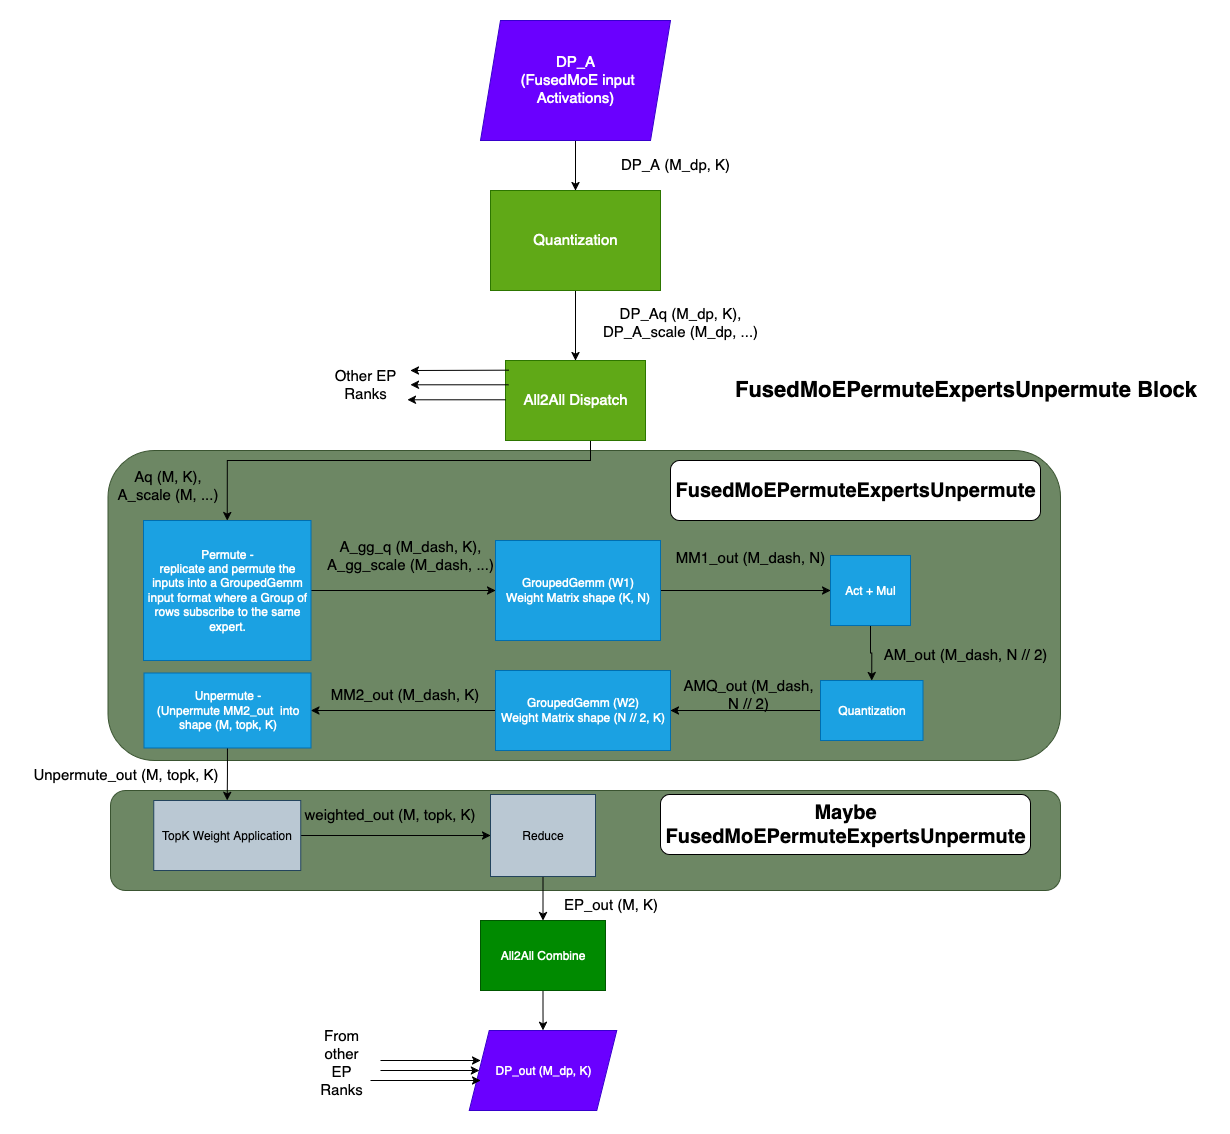

The diagram above was exported from draw.io. Its source (the exported page's mxGraphModel, read from the mxfile embedded in the PNG):
<mxGraphModel dx="1234" dy="799" grid="1" gridSize="10" guides="1" tooltips="1" connect="1" arrows="1" fold="1" page="1" pageScale="1" pageWidth="850" pageHeight="1100" math="0" shadow="0">
  <root>
    <mxCell id="0" />
    <mxCell id="1" parent="0" />
    <mxCell id="HsG0PJe_QmE_wtmwZFLU-2" value="" style="rounded=1;whiteSpace=wrap;html=1;fillColor=#6d8764;fontColor=#ffffff;strokeColor=#3A5431;" vertex="1" parent="1">
      <mxGeometry x="370" y="1010" width="950" height="100" as="geometry" />
    </mxCell>
    <mxCell id="HsG0PJe_QmE_wtmwZFLU-1" value="" style="rounded=1;whiteSpace=wrap;html=1;fillColor=#6d8764;fontColor=#ffffff;strokeColor=#3A5431;" vertex="1" parent="1">
      <mxGeometry x="367.5" y="670" width="952.5" height="310" as="geometry" />
    </mxCell>
    <mxCell id="B3WNkhuNHtF_3xXQSvxo-1" style="edgeStyle=orthogonalEdgeStyle;rounded=0;orthogonalLoop=1;jettySize=auto;html=1;entryX=0.5;entryY=0;entryDx=0;entryDy=0;" parent="1" source="B3WNkhuNHtF_3xXQSvxo-2" target="B3WNkhuNHtF_3xXQSvxo-4" edge="1">
      <mxGeometry relative="1" as="geometry" />
    </mxCell>
    <mxCell id="B3WNkhuNHtF_3xXQSvxo-2" value="&lt;div&gt;&lt;font style=&quot;font-size: 15px;&quot;&gt;DP_A&lt;/font&gt;&lt;/div&gt;&lt;div&gt;&lt;font style=&quot;font-size: 15px;&quot;&gt;&amp;nbsp;(FusedMoE input Activations)&lt;/font&gt;&lt;/div&gt;" style="shape=parallelogram;perimeter=parallelogramPerimeter;whiteSpace=wrap;html=1;fixedSize=1;fillColor=#6a00ff;fontColor=#ffffff;strokeColor=#3700CC;" parent="1" vertex="1">
      <mxGeometry x="740" y="240" width="190" height="120" as="geometry" />
    </mxCell>
    <mxCell id="B3WNkhuNHtF_3xXQSvxo-3" style="edgeStyle=orthogonalEdgeStyle;rounded=0;orthogonalLoop=1;jettySize=auto;html=1;entryX=0.5;entryY=0;entryDx=0;entryDy=0;" parent="1" source="B3WNkhuNHtF_3xXQSvxo-4" target="B3WNkhuNHtF_3xXQSvxo-7" edge="1">
      <mxGeometry relative="1" as="geometry" />
    </mxCell>
    <mxCell id="B3WNkhuNHtF_3xXQSvxo-4" value="&lt;font style=&quot;font-size: 15px;&quot;&gt;Quantization&lt;/font&gt;" style="rounded=0;whiteSpace=wrap;html=1;fillColor=#60a917;fontColor=#ffffff;strokeColor=#2D7600;" parent="1" vertex="1">
      <mxGeometry x="750" y="410" width="170" height="100" as="geometry" />
    </mxCell>
    <mxCell id="B3WNkhuNHtF_3xXQSvxo-5" value="&lt;div&gt;&lt;font style=&quot;font-size: 15px;&quot;&gt;DP_A (M_dp, K)&lt;/font&gt;&lt;/div&gt;" style="text;html=1;align=center;verticalAlign=middle;whiteSpace=wrap;rounded=0;" parent="1" vertex="1">
      <mxGeometry x="870" y="370" width="130" height="30" as="geometry" />
    </mxCell>
    <mxCell id="B3WNkhuNHtF_3xXQSvxo-6" style="edgeStyle=orthogonalEdgeStyle;rounded=0;orthogonalLoop=1;jettySize=auto;html=1;entryX=0.5;entryY=0;entryDx=0;entryDy=0;" parent="1" source="B3WNkhuNHtF_3xXQSvxo-7" target="B3WNkhuNHtF_3xXQSvxo-11" edge="1">
      <mxGeometry relative="1" as="geometry">
        <Array as="points">
          <mxPoint x="850" y="680" />
          <mxPoint x="487" y="680" />
        </Array>
      </mxGeometry>
    </mxCell>
    <mxCell id="B3WNkhuNHtF_3xXQSvxo-7" value="&lt;font style=&quot;font-size: 15px;&quot;&gt;All2All Dispatch&lt;/font&gt;" style="rounded=0;whiteSpace=wrap;html=1;fillColor=#60a917;fontColor=#ffffff;strokeColor=#2D7600;" parent="1" vertex="1">
      <mxGeometry x="765" y="580" width="140" height="80" as="geometry" />
    </mxCell>
    <mxCell id="B3WNkhuNHtF_3xXQSvxo-8" value="&lt;div&gt;&lt;font style=&quot;font-size: 15px;&quot;&gt;DP_Aq (M_dp, K), &lt;br&gt;&lt;/font&gt;&lt;/div&gt;&lt;div&gt;&lt;font style=&quot;font-size: 15px;&quot;&gt;DP_A_scale (M_dp, ...)&lt;/font&gt;&lt;/div&gt;&lt;div&gt;&lt;br&gt;&lt;/div&gt;" style="text;html=1;align=center;verticalAlign=middle;whiteSpace=wrap;rounded=0;" parent="1" vertex="1">
      <mxGeometry x="850" y="530" width="180" height="40" as="geometry" />
    </mxCell>
    <mxCell id="B3WNkhuNHtF_3xXQSvxo-9" value="&lt;div&gt;&lt;font style=&quot;font-size: 15px;&quot;&gt;Aq (M, K), &lt;br&gt;&lt;/font&gt;&lt;/div&gt;&lt;div&gt;&lt;font style=&quot;font-size: 15px;&quot;&gt;A_scale (M, ...)&lt;/font&gt;&lt;/div&gt;&lt;div&gt;&lt;br&gt;&lt;/div&gt;" style="text;html=1;align=center;verticalAlign=middle;whiteSpace=wrap;rounded=0;" parent="1" vertex="1">
      <mxGeometry x="370" y="697.5" width="115" height="30" as="geometry" />
    </mxCell>
    <mxCell id="B3WNkhuNHtF_3xXQSvxo-10" style="edgeStyle=orthogonalEdgeStyle;rounded=0;orthogonalLoop=1;jettySize=auto;html=1;entryX=0;entryY=0.5;entryDx=0;entryDy=0;" parent="1" source="B3WNkhuNHtF_3xXQSvxo-11" target="B3WNkhuNHtF_3xXQSvxo-14" edge="1">
      <mxGeometry relative="1" as="geometry" />
    </mxCell>
    <mxCell id="B3WNkhuNHtF_3xXQSvxo-11" value="&lt;div&gt;Permute -&lt;br&gt;&lt;/div&gt;&lt;div&gt;replicate and permute the inputs into a GroupedGemm input format where a Group of rows subscribe to the same expert.&lt;br&gt;&lt;/div&gt;" style="rounded=0;whiteSpace=wrap;html=1;fillColor=#1ba1e2;fontColor=#ffffff;strokeColor=#006EAF;" parent="1" vertex="1">
      <mxGeometry x="403" y="740" width="167.5" height="140" as="geometry" />
    </mxCell>
    <mxCell id="B3WNkhuNHtF_3xXQSvxo-12" value="&lt;div&gt;&lt;font style=&quot;font-size: 15px;&quot;&gt;A_gg_q (M_dash, K), &lt;br&gt;&lt;/font&gt;&lt;/div&gt;&lt;div&gt;&lt;font style=&quot;font-size: 15px;&quot;&gt;A_gg_scale (M_dash, ...)&lt;/font&gt;&lt;/div&gt;&lt;div&gt;&lt;font style=&quot;font-size: 15px;&quot;&gt;&lt;br&gt;&lt;/font&gt;&lt;/div&gt;" style="text;html=1;align=center;verticalAlign=middle;whiteSpace=wrap;rounded=0;" parent="1" vertex="1">
      <mxGeometry x="575" y="770" width="190" height="30" as="geometry" />
    </mxCell>
    <mxCell id="B3WNkhuNHtF_3xXQSvxo-13" style="edgeStyle=orthogonalEdgeStyle;rounded=0;orthogonalLoop=1;jettySize=auto;html=1;entryX=0;entryY=0.5;entryDx=0;entryDy=0;" parent="1" source="B3WNkhuNHtF_3xXQSvxo-14" target="B3WNkhuNHtF_3xXQSvxo-17" edge="1">
      <mxGeometry relative="1" as="geometry" />
    </mxCell>
    <mxCell id="B3WNkhuNHtF_3xXQSvxo-14" value="&lt;div&gt;GroupedGemm (W1) &lt;br&gt;&lt;/div&gt;&lt;div&gt;Weight Matrix shape (K, N)&lt;br&gt;&lt;/div&gt;" style="rounded=0;whiteSpace=wrap;html=1;fillColor=#1ba1e2;fontColor=#ffffff;strokeColor=#006EAF;" parent="1" vertex="1">
      <mxGeometry x="755" y="760" width="165" height="100" as="geometry" />
    </mxCell>
    <mxCell id="B3WNkhuNHtF_3xXQSvxo-15" value="&lt;div&gt;&lt;font style=&quot;font-size: 15px;&quot;&gt;MM1_out (M_dash, N)&lt;/font&gt;&lt;br&gt;&lt;/div&gt;&lt;div&gt;&lt;br&gt;&lt;/div&gt;" style="text;html=1;align=center;verticalAlign=middle;whiteSpace=wrap;rounded=0;" parent="1" vertex="1">
      <mxGeometry x="930" y="770" width="160" height="30" as="geometry" />
    </mxCell>
    <mxCell id="B3WNkhuNHtF_3xXQSvxo-16" style="edgeStyle=orthogonalEdgeStyle;rounded=0;orthogonalLoop=1;jettySize=auto;html=1;entryX=0.5;entryY=0;entryDx=0;entryDy=0;" parent="1" source="B3WNkhuNHtF_3xXQSvxo-17" target="B3WNkhuNHtF_3xXQSvxo-20" edge="1">
      <mxGeometry relative="1" as="geometry" />
    </mxCell>
    <mxCell id="B3WNkhuNHtF_3xXQSvxo-17" value="Act + Mul" style="rounded=0;whiteSpace=wrap;html=1;fillColor=#1ba1e2;fontColor=#ffffff;strokeColor=#006EAF;" parent="1" vertex="1">
      <mxGeometry x="1090" y="775" width="80" height="70" as="geometry" />
    </mxCell>
    <mxCell id="B3WNkhuNHtF_3xXQSvxo-18" value="&lt;font style=&quot;font-size: 15px;&quot;&gt;AM_out (M_dash, N // 2)&lt;/font&gt;" style="text;html=1;align=center;verticalAlign=middle;whiteSpace=wrap;rounded=0;" parent="1" vertex="1">
      <mxGeometry x="1140" y="860" width="170" height="30" as="geometry" />
    </mxCell>
    <mxCell id="B3WNkhuNHtF_3xXQSvxo-19" style="edgeStyle=orthogonalEdgeStyle;rounded=0;orthogonalLoop=1;jettySize=auto;html=1;entryX=1;entryY=0.5;entryDx=0;entryDy=0;" parent="1" source="B3WNkhuNHtF_3xXQSvxo-20" target="B3WNkhuNHtF_3xXQSvxo-23" edge="1">
      <mxGeometry relative="1" as="geometry" />
    </mxCell>
    <mxCell id="B3WNkhuNHtF_3xXQSvxo-20" value="&lt;div&gt;Quantization&lt;/div&gt;" style="rounded=0;whiteSpace=wrap;html=1;fillColor=#1ba1e2;fontColor=#ffffff;strokeColor=#006EAF;" parent="1" vertex="1">
      <mxGeometry x="1080" y="900" width="102.5" height="60" as="geometry" />
    </mxCell>
    <mxCell id="B3WNkhuNHtF_3xXQSvxo-21" value="&lt;font style=&quot;font-size: 15px;&quot;&gt;AMQ_out (M_dash, N // 2)&lt;/font&gt;" style="text;html=1;align=center;verticalAlign=middle;whiteSpace=wrap;rounded=0;" parent="1" vertex="1">
      <mxGeometry x="937.5" y="900" width="140" height="30" as="geometry" />
    </mxCell>
    <mxCell id="B3WNkhuNHtF_3xXQSvxo-22" style="edgeStyle=orthogonalEdgeStyle;rounded=0;orthogonalLoop=1;jettySize=auto;html=1;entryX=1;entryY=0.5;entryDx=0;entryDy=0;" parent="1" source="B3WNkhuNHtF_3xXQSvxo-23" target="B3WNkhuNHtF_3xXQSvxo-26" edge="1">
      <mxGeometry relative="1" as="geometry" />
    </mxCell>
    <mxCell id="B3WNkhuNHtF_3xXQSvxo-23" value="&lt;div&gt;GroupedGemm (W2) &lt;br&gt;&lt;/div&gt;&lt;div&gt;Weight Matrix shape (N // 2, K)&lt;br&gt;&lt;/div&gt;" style="rounded=0;whiteSpace=wrap;html=1;fillColor=#1ba1e2;fontColor=#ffffff;strokeColor=#006EAF;" parent="1" vertex="1">
      <mxGeometry x="755" y="890" width="175" height="80" as="geometry" />
    </mxCell>
    <mxCell id="B3WNkhuNHtF_3xXQSvxo-24" value="&lt;font style=&quot;font-size: 15px;&quot;&gt;MM2_out (M_dash, K)&lt;/font&gt;" style="text;html=1;align=center;verticalAlign=middle;whiteSpace=wrap;rounded=0;" parent="1" vertex="1">
      <mxGeometry x="588.75" y="900" width="151.25" height="30" as="geometry" />
    </mxCell>
    <mxCell id="B3WNkhuNHtF_3xXQSvxo-25" style="edgeStyle=orthogonalEdgeStyle;rounded=0;orthogonalLoop=1;jettySize=auto;html=1;entryX=0.5;entryY=0;entryDx=0;entryDy=0;" parent="1" source="B3WNkhuNHtF_3xXQSvxo-26" target="B3WNkhuNHtF_3xXQSvxo-28" edge="1">
      <mxGeometry relative="1" as="geometry" />
    </mxCell>
    <mxCell id="B3WNkhuNHtF_3xXQSvxo-26" value="&lt;div&gt;Unpermute -&lt;/div&gt;&lt;div&gt;(Unpermute MM2_out&amp;nbsp; into shape (M, topk, K)&lt;br&gt;&lt;/div&gt;" style="rounded=0;whiteSpace=wrap;html=1;fillColor=#1ba1e2;fontColor=#ffffff;strokeColor=#006EAF;" parent="1" vertex="1">
      <mxGeometry x="403.5" y="892.5" width="167" height="75" as="geometry" />
    </mxCell>
    <mxCell id="B3WNkhuNHtF_3xXQSvxo-27" style="edgeStyle=orthogonalEdgeStyle;rounded=0;orthogonalLoop=1;jettySize=auto;html=1;entryX=0;entryY=0.5;entryDx=0;entryDy=0;" parent="1" source="B3WNkhuNHtF_3xXQSvxo-28" target="B3WNkhuNHtF_3xXQSvxo-30" edge="1">
      <mxGeometry relative="1" as="geometry" />
    </mxCell>
    <mxCell id="B3WNkhuNHtF_3xXQSvxo-28" value="&lt;div&gt;TopK Weight Application&lt;/div&gt;" style="rounded=0;whiteSpace=wrap;html=1;fillColor=#bac8d3;strokeColor=#23445d;" parent="1" vertex="1">
      <mxGeometry x="413.25" y="1020" width="147" height="70" as="geometry" />
    </mxCell>
    <mxCell id="B3WNkhuNHtF_3xXQSvxo-29" style="edgeStyle=orthogonalEdgeStyle;rounded=0;orthogonalLoop=1;jettySize=auto;html=1;entryX=0.5;entryY=0;entryDx=0;entryDy=0;" parent="1" source="B3WNkhuNHtF_3xXQSvxo-30" target="B3WNkhuNHtF_3xXQSvxo-32" edge="1">
      <mxGeometry relative="1" as="geometry" />
    </mxCell>
    <mxCell id="B3WNkhuNHtF_3xXQSvxo-30" value="&lt;div&gt;Reduce&lt;br&gt;&lt;/div&gt;" style="rounded=0;whiteSpace=wrap;html=1;fillColor=#bac8d3;strokeColor=#23445d;" parent="1" vertex="1">
      <mxGeometry x="750" y="1014" width="105" height="82" as="geometry" />
    </mxCell>
    <mxCell id="B3WNkhuNHtF_3xXQSvxo-31" style="edgeStyle=orthogonalEdgeStyle;rounded=0;orthogonalLoop=1;jettySize=auto;html=1;" parent="1" source="B3WNkhuNHtF_3xXQSvxo-32" target="B3WNkhuNHtF_3xXQSvxo-33" edge="1">
      <mxGeometry relative="1" as="geometry" />
    </mxCell>
    <mxCell id="B3WNkhuNHtF_3xXQSvxo-32" value="All2All Combine" style="rounded=0;whiteSpace=wrap;html=1;fillColor=#008a00;strokeColor=#005700;fontColor=#ffffff;" parent="1" vertex="1">
      <mxGeometry x="740" y="1140" width="125" height="70" as="geometry" />
    </mxCell>
    <mxCell id="B3WNkhuNHtF_3xXQSvxo-33" value="&lt;div&gt;DP_out (M_dp, K)&lt;/div&gt;" style="shape=parallelogram;perimeter=parallelogramPerimeter;whiteSpace=wrap;html=1;fixedSize=1;fillColor=#6a00ff;fontColor=#ffffff;strokeColor=#3700CC;" parent="1" vertex="1">
      <mxGeometry x="728.75" y="1250" width="147.5" height="80" as="geometry" />
    </mxCell>
    <mxCell id="B3WNkhuNHtF_3xXQSvxo-34" value="&lt;div&gt;&lt;font style=&quot;font-size: 15px;&quot;&gt;Unpermute_out (M, topk, K)&lt;/font&gt;&lt;/div&gt;" style="text;html=1;align=center;verticalAlign=middle;resizable=0;points=[];autosize=1;strokeColor=none;fillColor=none;" parent="1" vertex="1">
      <mxGeometry x="280" y="980" width="210" height="30" as="geometry" />
    </mxCell>
    <mxCell id="B3WNkhuNHtF_3xXQSvxo-35" value="&lt;div&gt;&lt;font style=&quot;font-size: 15px;&quot;&gt;weighted_out (M, topk, K)&lt;/font&gt;&lt;/div&gt;" style="text;html=1;align=center;verticalAlign=middle;resizable=0;points=[];autosize=1;strokeColor=none;fillColor=none;" parent="1" vertex="1">
      <mxGeometry x="553.75" y="1020" width="190" height="30" as="geometry" />
    </mxCell>
    <mxCell id="B3WNkhuNHtF_3xXQSvxo-36" value="&lt;div&gt;&lt;font style=&quot;font-size: 15px;&quot;&gt;EP_out (M, K)&lt;/font&gt;&lt;/div&gt;" style="text;html=1;align=center;verticalAlign=middle;resizable=0;points=[];autosize=1;strokeColor=none;fillColor=none;" parent="1" vertex="1">
      <mxGeometry x="810" y="1110" width="120" height="30" as="geometry" />
    </mxCell>
    <mxCell id="B3WNkhuNHtF_3xXQSvxo-37" value="" style="endArrow=classic;html=1;rounded=0;exitX=0.024;exitY=0.121;exitDx=0;exitDy=0;exitPerimeter=0;" parent="1" source="B3WNkhuNHtF_3xXQSvxo-7" edge="1">
      <mxGeometry width="50" height="50" relative="1" as="geometry">
        <mxPoint x="770" y="580" as="sourcePoint" />
        <mxPoint x="670" y="590" as="targetPoint" />
      </mxGeometry>
    </mxCell>
    <mxCell id="B3WNkhuNHtF_3xXQSvxo-38" value="&lt;font style=&quot;font-size: 15px;&quot;&gt;Other EP Ranks&lt;/font&gt;" style="text;html=1;align=center;verticalAlign=middle;whiteSpace=wrap;rounded=0;" parent="1" vertex="1">
      <mxGeometry x="590" y="580" width="70" height="50" as="geometry" />
    </mxCell>
    <mxCell id="B3WNkhuNHtF_3xXQSvxo-39" value="" style="endArrow=classic;html=1;rounded=0;exitX=0.024;exitY=0.121;exitDx=0;exitDy=0;exitPerimeter=0;" parent="1" edge="1">
      <mxGeometry width="50" height="50" relative="1" as="geometry">
        <mxPoint x="768" y="604.29" as="sourcePoint" />
        <mxPoint x="670" y="604.29" as="targetPoint" />
      </mxGeometry>
    </mxCell>
    <mxCell id="B3WNkhuNHtF_3xXQSvxo-40" value="" style="endArrow=classic;html=1;rounded=0;exitX=0.024;exitY=0.121;exitDx=0;exitDy=0;exitPerimeter=0;" parent="1" edge="1">
      <mxGeometry width="50" height="50" relative="1" as="geometry">
        <mxPoint x="765" y="619.29" as="sourcePoint" />
        <mxPoint x="667" y="619.29" as="targetPoint" />
      </mxGeometry>
    </mxCell>
    <mxCell id="B3WNkhuNHtF_3xXQSvxo-41" value="" style="endArrow=classic;html=1;rounded=0;entryX=0;entryY=0.5;entryDx=0;entryDy=0;" parent="1" target="B3WNkhuNHtF_3xXQSvxo-33" edge="1">
      <mxGeometry width="50" height="50" relative="1" as="geometry">
        <mxPoint x="640" y="1290" as="sourcePoint" />
        <mxPoint x="760" y="1420" as="targetPoint" />
      </mxGeometry>
    </mxCell>
    <mxCell id="B3WNkhuNHtF_3xXQSvxo-42" value="" style="endArrow=classic;html=1;rounded=0;entryX=0;entryY=0.5;entryDx=0;entryDy=0;" parent="1" edge="1">
      <mxGeometry width="50" height="50" relative="1" as="geometry">
        <mxPoint x="630" y="1300" as="sourcePoint" />
        <mxPoint x="740" y="1300" as="targetPoint" />
      </mxGeometry>
    </mxCell>
    <mxCell id="B3WNkhuNHtF_3xXQSvxo-43" value="" style="endArrow=classic;html=1;rounded=0;entryX=0;entryY=0.5;entryDx=0;entryDy=0;" parent="1" edge="1">
      <mxGeometry width="50" height="50" relative="1" as="geometry">
        <mxPoint x="640" y="1280" as="sourcePoint" />
        <mxPoint x="740" y="1280" as="targetPoint" />
      </mxGeometry>
    </mxCell>
    <mxCell id="B3WNkhuNHtF_3xXQSvxo-44" value="&lt;div&gt;&lt;font style=&quot;font-size: 15px;&quot;&gt;From other EP Ranks&lt;/font&gt;&lt;/div&gt;&lt;div&gt;&lt;br&gt;&lt;/div&gt;" style="text;html=1;align=center;verticalAlign=middle;whiteSpace=wrap;rounded=0;" parent="1" vertex="1">
      <mxGeometry x="570.5" y="1275" width="60" height="30" as="geometry" />
    </mxCell>
    <mxCell id="B3WNkhuNHtF_3xXQSvxo-47" value="&lt;font style=&quot;font-size: 22px;&quot;&gt;&lt;b&gt;FusedMoEPermuteExpertsUnpermute Block&lt;/b&gt;&lt;/font&gt;" style="text;html=1;align=center;verticalAlign=middle;resizable=0;points=[];autosize=1;strokeColor=none;fillColor=none;" parent="1" vertex="1">
      <mxGeometry x="980" y="590" width="490" height="40" as="geometry" />
    </mxCell>
    <mxCell id="B3WNkhuNHtF_3xXQSvxo-49" value="&lt;div&gt;&lt;font style=&quot;font-size: 20px;&quot;&gt;&lt;b&gt;FusedMoEPermuteExpertsUnpermute&lt;/b&gt;&lt;/font&gt;&lt;/div&gt;" style="rounded=1;whiteSpace=wrap;html=1;" parent="1" vertex="1">
      <mxGeometry x="930" y="680" width="370" height="60" as="geometry" />
    </mxCell>
    <mxCell id="B3WNkhuNHtF_3xXQSvxo-51" value="&lt;div&gt;&lt;font style=&quot;font-size: 20px;&quot;&gt;&lt;b&gt;Maybe FusedMoEPermuteExpertsUnpermute&lt;/b&gt;&lt;/font&gt;&lt;/div&gt;" style="rounded=1;whiteSpace=wrap;html=1;" parent="1" vertex="1">
      <mxGeometry x="920" y="1014" width="370" height="60" as="geometry" />
    </mxCell>
  </root>
</mxGraphModel>